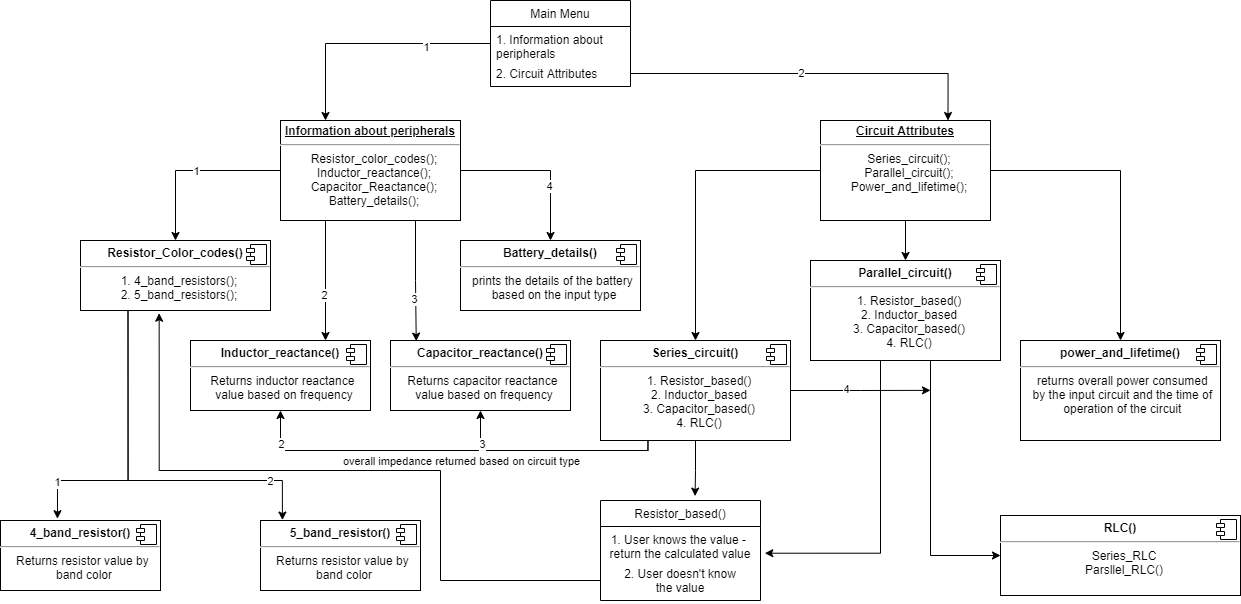

The diagram above was exported from draw.io. Its source (the exported page's mxGraphModel, read from the mxfile embedded in the PNG):
<mxGraphModel dx="2310" dy="701" grid="1" gridSize="10" guides="1" tooltips="1" connect="1" arrows="1" fold="1" page="1" pageScale="1" pageWidth="827" pageHeight="1169" math="0" shadow="0">
  <root>
    <mxCell id="0" />
    <mxCell id="1" parent="0" />
    <mxCell id="X9LRzrhYFydB5RyoMU6w-1" value="Main Menu" style="swimlane;fontStyle=0;childLayout=stackLayout;horizontal=1;startSize=26;fillColor=none;horizontalStack=0;resizeParent=1;resizeParentMax=0;resizeLast=0;collapsible=1;marginBottom=0;" vertex="1" parent="1">
      <mxGeometry x="330" y="40" width="140" height="86" as="geometry" />
    </mxCell>
    <mxCell id="X9LRzrhYFydB5RyoMU6w-10" value="1. Information about &#10;peripherals" style="text;strokeColor=none;fillColor=none;align=left;verticalAlign=top;spacingLeft=4;spacingRight=4;overflow=hidden;rotatable=0;points=[[0,0.5],[1,0.5]];portConstraint=eastwest;" vertex="1" parent="X9LRzrhYFydB5RyoMU6w-1">
      <mxGeometry y="26" width="140" height="34" as="geometry" />
    </mxCell>
    <mxCell id="X9LRzrhYFydB5RyoMU6w-3" value="2. Circuit Attributes" style="text;strokeColor=none;fillColor=none;align=left;verticalAlign=top;spacingLeft=4;spacingRight=4;overflow=hidden;rotatable=0;points=[[0,0.5],[1,0.5]];portConstraint=eastwest;" vertex="1" parent="X9LRzrhYFydB5RyoMU6w-1">
      <mxGeometry y="60" width="140" height="26" as="geometry" />
    </mxCell>
    <mxCell id="X9LRzrhYFydB5RyoMU6w-16" style="edgeStyle=orthogonalEdgeStyle;rounded=0;orthogonalLoop=1;jettySize=auto;html=1;exitX=0;exitY=0.5;exitDx=0;exitDy=0;entryX=0.5;entryY=0;entryDx=0;entryDy=0;" edge="1" parent="1" source="X9LRzrhYFydB5RyoMU6w-5" target="X9LRzrhYFydB5RyoMU6w-12">
      <mxGeometry relative="1" as="geometry" />
    </mxCell>
    <mxCell id="X9LRzrhYFydB5RyoMU6w-35" value="1" style="edgeLabel;html=1;align=center;verticalAlign=middle;resizable=0;points=[];" vertex="1" connectable="0" parent="X9LRzrhYFydB5RyoMU6w-16">
      <mxGeometry x="-0.0423" relative="1" as="geometry">
        <mxPoint as="offset" />
      </mxGeometry>
    </mxCell>
    <mxCell id="X9LRzrhYFydB5RyoMU6w-17" style="edgeStyle=orthogonalEdgeStyle;rounded=0;orthogonalLoop=1;jettySize=auto;html=1;exitX=0.25;exitY=1;exitDx=0;exitDy=0;entryX=0.75;entryY=0;entryDx=0;entryDy=0;" edge="1" parent="1" source="X9LRzrhYFydB5RyoMU6w-5" target="X9LRzrhYFydB5RyoMU6w-14">
      <mxGeometry relative="1" as="geometry" />
    </mxCell>
    <mxCell id="X9LRzrhYFydB5RyoMU6w-36" value="2" style="edgeLabel;html=1;align=center;verticalAlign=middle;resizable=0;points=[];" vertex="1" connectable="0" parent="X9LRzrhYFydB5RyoMU6w-17">
      <mxGeometry x="0.2367" y="-2" relative="1" as="geometry">
        <mxPoint as="offset" />
      </mxGeometry>
    </mxCell>
    <mxCell id="X9LRzrhYFydB5RyoMU6w-20" style="edgeStyle=orthogonalEdgeStyle;rounded=0;orthogonalLoop=1;jettySize=auto;html=1;exitX=0.75;exitY=1;exitDx=0;exitDy=0;entryX=0.143;entryY=0.009;entryDx=0;entryDy=0;entryPerimeter=0;" edge="1" parent="1" source="X9LRzrhYFydB5RyoMU6w-5" target="X9LRzrhYFydB5RyoMU6w-18">
      <mxGeometry relative="1" as="geometry" />
    </mxCell>
    <mxCell id="X9LRzrhYFydB5RyoMU6w-37" value="3" style="edgeLabel;html=1;align=center;verticalAlign=middle;resizable=0;points=[];" vertex="1" connectable="0" parent="X9LRzrhYFydB5RyoMU6w-20">
      <mxGeometry x="0.2841" y="-2" relative="1" as="geometry">
        <mxPoint as="offset" />
      </mxGeometry>
    </mxCell>
    <mxCell id="X9LRzrhYFydB5RyoMU6w-23" style="edgeStyle=orthogonalEdgeStyle;rounded=0;orthogonalLoop=1;jettySize=auto;html=1;exitX=1;exitY=0.5;exitDx=0;exitDy=0;entryX=0.5;entryY=0;entryDx=0;entryDy=0;" edge="1" parent="1" source="X9LRzrhYFydB5RyoMU6w-5" target="X9LRzrhYFydB5RyoMU6w-21">
      <mxGeometry relative="1" as="geometry">
        <Array as="points">
          <mxPoint x="390" y="210" />
        </Array>
      </mxGeometry>
    </mxCell>
    <mxCell id="X9LRzrhYFydB5RyoMU6w-38" value="4" style="edgeLabel;html=1;align=center;verticalAlign=middle;resizable=0;points=[];" vertex="1" connectable="0" parent="X9LRzrhYFydB5RyoMU6w-23">
      <mxGeometry x="0.315" y="-2" relative="1" as="geometry">
        <mxPoint as="offset" />
      </mxGeometry>
    </mxCell>
    <mxCell id="X9LRzrhYFydB5RyoMU6w-5" value="&lt;p style=&quot;margin: 4px 0px 0px ; text-decoration: underline&quot;&gt;&lt;b&gt;Information about peripherals&lt;/b&gt;&lt;/p&gt;&lt;hr&gt;&lt;p style=&quot;margin: 0px ; margin-left: 8px&quot;&gt;Resistor_color_codes();&lt;/p&gt;&lt;p style=&quot;margin: 0px ; margin-left: 8px&quot;&gt;Inductor_reactance();&lt;/p&gt;&lt;p style=&quot;margin: 0px ; margin-left: 8px&quot;&gt;Capacitor_Reactance();&lt;/p&gt;&lt;p style=&quot;margin: 0px ; margin-left: 8px&quot;&gt;Battery_details();&lt;/p&gt;" style="verticalAlign=top;align=center;overflow=fill;fontSize=12;fontFamily=Helvetica;html=1;" vertex="1" parent="1">
      <mxGeometry x="120" y="160" width="180" height="100" as="geometry" />
    </mxCell>
    <mxCell id="X9LRzrhYFydB5RyoMU6w-49" style="edgeStyle=orthogonalEdgeStyle;rounded=0;orthogonalLoop=1;jettySize=auto;html=1;exitX=0.5;exitY=1;exitDx=0;exitDy=0;entryX=0.5;entryY=0;entryDx=0;entryDy=0;" edge="1" parent="1" source="X9LRzrhYFydB5RyoMU6w-6">
      <mxGeometry relative="1" as="geometry">
        <mxPoint x="745" y="300" as="targetPoint" />
      </mxGeometry>
    </mxCell>
    <mxCell id="X9LRzrhYFydB5RyoMU6w-50" style="edgeStyle=orthogonalEdgeStyle;rounded=0;orthogonalLoop=1;jettySize=auto;html=1;exitX=0;exitY=0.5;exitDx=0;exitDy=0;entryX=0.5;entryY=0;entryDx=0;entryDy=0;" edge="1" parent="1" source="X9LRzrhYFydB5RyoMU6w-6" target="X9LRzrhYFydB5RyoMU6w-43">
      <mxGeometry relative="1" as="geometry" />
    </mxCell>
    <mxCell id="X9LRzrhYFydB5RyoMU6w-51" style="edgeStyle=orthogonalEdgeStyle;rounded=0;orthogonalLoop=1;jettySize=auto;html=1;exitX=1;exitY=0.5;exitDx=0;exitDy=0;entryX=0.5;entryY=0;entryDx=0;entryDy=0;" edge="1" parent="1" source="X9LRzrhYFydB5RyoMU6w-6" target="X9LRzrhYFydB5RyoMU6w-47">
      <mxGeometry relative="1" as="geometry" />
    </mxCell>
    <mxCell id="X9LRzrhYFydB5RyoMU6w-6" value="&lt;p style=&quot;margin: 4px 0px 0px ; text-decoration: underline&quot;&gt;&lt;b&gt;Circuit Attributes&lt;/b&gt;&lt;/p&gt;&lt;hr&gt;&lt;p style=&quot;margin: 0px ; margin-left: 8px&quot;&gt;Series_circuit();&lt;/p&gt;&lt;p style=&quot;margin: 0px ; margin-left: 8px&quot;&gt;Parallel_circuit();&lt;/p&gt;&lt;p style=&quot;margin: 0px ; margin-left: 8px&quot;&gt;Power_and_lifetime();&lt;/p&gt;" style="verticalAlign=top;align=center;overflow=fill;fontSize=12;fontFamily=Helvetica;html=1;" vertex="1" parent="1">
      <mxGeometry x="660" y="160" width="170" height="100" as="geometry" />
    </mxCell>
    <mxCell id="X9LRzrhYFydB5RyoMU6w-9" style="edgeStyle=orthogonalEdgeStyle;rounded=0;orthogonalLoop=1;jettySize=auto;html=1;exitX=1;exitY=0.5;exitDx=0;exitDy=0;entryX=0.75;entryY=0;entryDx=0;entryDy=0;" edge="1" parent="1" source="X9LRzrhYFydB5RyoMU6w-3" target="X9LRzrhYFydB5RyoMU6w-6">
      <mxGeometry relative="1" as="geometry">
        <mxPoint x="540" y="113" as="targetPoint" />
      </mxGeometry>
    </mxCell>
    <mxCell id="X9LRzrhYFydB5RyoMU6w-42" value="2" style="edgeLabel;html=1;align=center;verticalAlign=middle;resizable=0;points=[];" vertex="1" connectable="0" parent="X9LRzrhYFydB5RyoMU6w-9">
      <mxGeometry x="-0.0659" y="1" relative="1" as="geometry">
        <mxPoint as="offset" />
      </mxGeometry>
    </mxCell>
    <mxCell id="X9LRzrhYFydB5RyoMU6w-11" style="edgeStyle=orthogonalEdgeStyle;rounded=0;orthogonalLoop=1;jettySize=auto;html=1;exitX=0;exitY=0.5;exitDx=0;exitDy=0;entryX=0.25;entryY=0;entryDx=0;entryDy=0;" edge="1" parent="1" source="X9LRzrhYFydB5RyoMU6w-10" target="X9LRzrhYFydB5RyoMU6w-5">
      <mxGeometry relative="1" as="geometry" />
    </mxCell>
    <mxCell id="X9LRzrhYFydB5RyoMU6w-41" value="1" style="edgeLabel;html=1;align=center;verticalAlign=middle;resizable=0;points=[];" vertex="1" connectable="0" parent="X9LRzrhYFydB5RyoMU6w-11">
      <mxGeometry x="-0.4727" y="3" relative="1" as="geometry">
        <mxPoint as="offset" />
      </mxGeometry>
    </mxCell>
    <mxCell id="X9LRzrhYFydB5RyoMU6w-33" style="edgeStyle=orthogonalEdgeStyle;rounded=0;orthogonalLoop=1;jettySize=auto;html=1;exitX=0.25;exitY=1;exitDx=0;exitDy=0;entryX=0.137;entryY=-0.006;entryDx=0;entryDy=0;entryPerimeter=0;" edge="1" parent="1" source="X9LRzrhYFydB5RyoMU6w-12" target="X9LRzrhYFydB5RyoMU6w-28">
      <mxGeometry relative="1" as="geometry">
        <mxPoint x="140" y="540" as="targetPoint" />
        <Array as="points">
          <mxPoint x="-32" y="520" />
          <mxPoint x="122" y="520" />
        </Array>
      </mxGeometry>
    </mxCell>
    <mxCell id="X9LRzrhYFydB5RyoMU6w-40" value="2" style="edgeLabel;html=1;align=center;verticalAlign=middle;resizable=0;points=[];" vertex="1" connectable="0" parent="X9LRzrhYFydB5RyoMU6w-33">
      <mxGeometry x="0.7142" relative="1" as="geometry">
        <mxPoint as="offset" />
      </mxGeometry>
    </mxCell>
    <mxCell id="X9LRzrhYFydB5RyoMU6w-34" style="edgeStyle=orthogonalEdgeStyle;rounded=0;orthogonalLoop=1;jettySize=auto;html=1;exitX=0.25;exitY=1;exitDx=0;exitDy=0;entryX=0.356;entryY=-0.026;entryDx=0;entryDy=0;entryPerimeter=0;" edge="1" parent="1" source="X9LRzrhYFydB5RyoMU6w-12" target="X9LRzrhYFydB5RyoMU6w-24">
      <mxGeometry relative="1" as="geometry">
        <Array as="points">
          <mxPoint x="-32" y="520" />
          <mxPoint x="-103" y="520" />
        </Array>
      </mxGeometry>
    </mxCell>
    <mxCell id="X9LRzrhYFydB5RyoMU6w-39" value="1" style="edgeLabel;html=1;align=center;verticalAlign=middle;resizable=0;points=[];" vertex="1" connectable="0" parent="X9LRzrhYFydB5RyoMU6w-34">
      <mxGeometry x="0.7312" y="-1" relative="1" as="geometry">
        <mxPoint as="offset" />
      </mxGeometry>
    </mxCell>
    <mxCell id="X9LRzrhYFydB5RyoMU6w-12" value="&lt;p style=&quot;margin: 6px 0px 0px&quot;&gt;&lt;b&gt;Resistor_Color_codes()&lt;/b&gt;&lt;/p&gt;&lt;hr&gt;&lt;p style=&quot;margin: 0px ; margin-left: 8px&quot;&gt;1. 4_band_resistors();&lt;/p&gt;&lt;p style=&quot;margin: 0px ; margin-left: 8px&quot;&gt;2. 5_band_resistors();&lt;/p&gt;" style="align=center;overflow=fill;html=1;dropTarget=0;" vertex="1" parent="1">
      <mxGeometry x="-80" y="280" width="190" height="70" as="geometry" />
    </mxCell>
    <mxCell id="X9LRzrhYFydB5RyoMU6w-13" value="" style="shape=component;jettyWidth=8;jettyHeight=4;" vertex="1" parent="X9LRzrhYFydB5RyoMU6w-12">
      <mxGeometry x="1" width="20" height="20" relative="1" as="geometry">
        <mxPoint x="-24" y="4" as="offset" />
      </mxGeometry>
    </mxCell>
    <mxCell id="X9LRzrhYFydB5RyoMU6w-14" value="&lt;p style=&quot;text-align: center ; margin: 6px 0px 0px&quot;&gt;&lt;b&gt;Inductor_reactance()&lt;/b&gt;&lt;/p&gt;&lt;hr style=&quot;text-align: center&quot;&gt;&lt;p style=&quot;text-align: center ; margin: 0px 0px 0px 8px&quot;&gt;Returns inductor reactance&amp;nbsp;&lt;/p&gt;&lt;p style=&quot;text-align: center ; margin: 0px 0px 0px 8px&quot;&gt;value based on frequency&lt;br&gt;&lt;/p&gt;" style="align=left;overflow=fill;html=1;dropTarget=0;" vertex="1" parent="1">
      <mxGeometry x="30" y="380" width="180" height="70" as="geometry" />
    </mxCell>
    <mxCell id="X9LRzrhYFydB5RyoMU6w-15" value="" style="shape=component;jettyWidth=8;jettyHeight=4;" vertex="1" parent="X9LRzrhYFydB5RyoMU6w-14">
      <mxGeometry x="1" width="20" height="20" relative="1" as="geometry">
        <mxPoint x="-24" y="4" as="offset" />
      </mxGeometry>
    </mxCell>
    <mxCell id="X9LRzrhYFydB5RyoMU6w-18" value="&lt;p style=&quot;text-align: center ; margin: 6px 0px 0px&quot;&gt;&lt;b&gt;Capacitor_reactance()&lt;/b&gt;&lt;/p&gt;&lt;hr style=&quot;text-align: center&quot;&gt;&lt;p style=&quot;text-align: center ; margin: 0px 0px 0px 8px&quot;&gt;Returns capacitor reactance&amp;nbsp;&lt;/p&gt;&lt;p style=&quot;text-align: center ; margin: 0px 0px 0px 8px&quot;&gt;value based on frequency&lt;br&gt;&lt;/p&gt;" style="align=left;overflow=fill;html=1;dropTarget=0;" vertex="1" parent="1">
      <mxGeometry x="230" y="380" width="180" height="70" as="geometry" />
    </mxCell>
    <mxCell id="X9LRzrhYFydB5RyoMU6w-19" value="" style="shape=component;jettyWidth=8;jettyHeight=4;" vertex="1" parent="X9LRzrhYFydB5RyoMU6w-18">
      <mxGeometry x="1" width="20" height="20" relative="1" as="geometry">
        <mxPoint x="-24" y="4" as="offset" />
      </mxGeometry>
    </mxCell>
    <mxCell id="X9LRzrhYFydB5RyoMU6w-21" value="&lt;p style=&quot;text-align: center ; margin: 6px 0px 0px&quot;&gt;&lt;b&gt;Battery_details()&lt;/b&gt;&lt;/p&gt;&lt;hr style=&quot;text-align: center&quot;&gt;&lt;p style=&quot;text-align: center ; margin: 0px 0px 0px 8px&quot;&gt;prints the details of the battery&amp;nbsp;&lt;/p&gt;&lt;p style=&quot;text-align: center ; margin: 0px 0px 0px 8px&quot;&gt;based on the input type&lt;/p&gt;" style="align=left;overflow=fill;html=1;dropTarget=0;" vertex="1" parent="1">
      <mxGeometry x="300" y="280" width="180" height="70" as="geometry" />
    </mxCell>
    <mxCell id="X9LRzrhYFydB5RyoMU6w-22" value="" style="shape=component;jettyWidth=8;jettyHeight=4;" vertex="1" parent="X9LRzrhYFydB5RyoMU6w-21">
      <mxGeometry x="1" width="20" height="20" relative="1" as="geometry">
        <mxPoint x="-24" y="4" as="offset" />
      </mxGeometry>
    </mxCell>
    <mxCell id="X9LRzrhYFydB5RyoMU6w-24" value="&lt;p style=&quot;margin: 6px 0px 0px&quot;&gt;&lt;b&gt;4_band_resistor()&lt;/b&gt;&lt;/p&gt;&lt;hr&gt;&lt;p style=&quot;margin: 0px ; margin-left: 8px&quot;&gt;Returns resistor value by&amp;nbsp;&lt;/p&gt;&lt;p style=&quot;margin: 0px ; margin-left: 8px&quot;&gt;band color&lt;/p&gt;" style="align=center;overflow=fill;html=1;dropTarget=0;" vertex="1" parent="1">
      <mxGeometry x="-160" y="560" width="160" height="70" as="geometry" />
    </mxCell>
    <mxCell id="X9LRzrhYFydB5RyoMU6w-25" value="" style="shape=component;jettyWidth=8;jettyHeight=4;" vertex="1" parent="X9LRzrhYFydB5RyoMU6w-24">
      <mxGeometry x="1" width="20" height="20" relative="1" as="geometry">
        <mxPoint x="-24" y="4" as="offset" />
      </mxGeometry>
    </mxCell>
    <mxCell id="X9LRzrhYFydB5RyoMU6w-28" value="&lt;p style=&quot;margin: 6px 0px 0px&quot;&gt;&lt;b&gt;5_band_resistor()&lt;/b&gt;&lt;/p&gt;&lt;hr&gt;&lt;p style=&quot;margin: 0px ; margin-left: 8px&quot;&gt;Returns resistor value by&amp;nbsp;&lt;/p&gt;&lt;p style=&quot;margin: 0px ; margin-left: 8px&quot;&gt;band color&lt;/p&gt;" style="align=center;overflow=fill;html=1;dropTarget=0;" vertex="1" parent="1">
      <mxGeometry x="100" y="560" width="160" height="70" as="geometry" />
    </mxCell>
    <mxCell id="X9LRzrhYFydB5RyoMU6w-29" value="" style="shape=component;jettyWidth=8;jettyHeight=4;" vertex="1" parent="X9LRzrhYFydB5RyoMU6w-28">
      <mxGeometry x="1" width="20" height="20" relative="1" as="geometry">
        <mxPoint x="-24" y="4" as="offset" />
      </mxGeometry>
    </mxCell>
    <mxCell id="X9LRzrhYFydB5RyoMU6w-54" style="edgeStyle=orthogonalEdgeStyle;rounded=0;orthogonalLoop=1;jettySize=auto;html=1;exitX=0.25;exitY=1;exitDx=0;exitDy=0;entryX=0.5;entryY=1;entryDx=0;entryDy=0;" edge="1" parent="1" source="X9LRzrhYFydB5RyoMU6w-43" target="X9LRzrhYFydB5RyoMU6w-14">
      <mxGeometry relative="1" as="geometry">
        <Array as="points">
          <mxPoint x="487" y="490" />
          <mxPoint x="120" y="490" />
        </Array>
      </mxGeometry>
    </mxCell>
    <mxCell id="X9LRzrhYFydB5RyoMU6w-56" value="overall impedance returned based on circuit type" style="edgeLabel;html=1;align=center;verticalAlign=middle;resizable=0;points=[];" vertex="1" connectable="0" parent="X9LRzrhYFydB5RyoMU6w-54">
      <mxGeometry x="0.076" y="-1" relative="1" as="geometry">
        <mxPoint x="27" y="11" as="offset" />
      </mxGeometry>
    </mxCell>
    <mxCell id="X9LRzrhYFydB5RyoMU6w-58" value="2" style="edgeLabel;html=1;align=center;verticalAlign=middle;resizable=0;points=[];" vertex="1" connectable="0" parent="X9LRzrhYFydB5RyoMU6w-54">
      <mxGeometry x="0.8405" relative="1" as="geometry">
        <mxPoint as="offset" />
      </mxGeometry>
    </mxCell>
    <mxCell id="X9LRzrhYFydB5RyoMU6w-57" style="edgeStyle=orthogonalEdgeStyle;rounded=0;orthogonalLoop=1;jettySize=auto;html=1;exitX=0.25;exitY=1;exitDx=0;exitDy=0;entryX=0.5;entryY=1;entryDx=0;entryDy=0;" edge="1" parent="1" source="X9LRzrhYFydB5RyoMU6w-43" target="X9LRzrhYFydB5RyoMU6w-18">
      <mxGeometry relative="1" as="geometry">
        <Array as="points">
          <mxPoint x="487" y="490" />
          <mxPoint x="320" y="490" />
        </Array>
      </mxGeometry>
    </mxCell>
    <mxCell id="X9LRzrhYFydB5RyoMU6w-59" value="3" style="edgeLabel;html=1;align=center;verticalAlign=middle;resizable=0;points=[];" vertex="1" connectable="0" parent="X9LRzrhYFydB5RyoMU6w-57">
      <mxGeometry x="0.6938" y="-1" relative="1" as="geometry">
        <mxPoint as="offset" />
      </mxGeometry>
    </mxCell>
    <mxCell id="X9LRzrhYFydB5RyoMU6w-66" style="edgeStyle=orthogonalEdgeStyle;rounded=0;orthogonalLoop=1;jettySize=auto;html=1;exitX=0.5;exitY=1;exitDx=0;exitDy=0;entryX=0.591;entryY=-0.044;entryDx=0;entryDy=0;entryPerimeter=0;" edge="1" parent="1" source="X9LRzrhYFydB5RyoMU6w-43" target="X9LRzrhYFydB5RyoMU6w-60">
      <mxGeometry relative="1" as="geometry" />
    </mxCell>
    <mxCell id="X9LRzrhYFydB5RyoMU6w-73" style="edgeStyle=orthogonalEdgeStyle;rounded=0;orthogonalLoop=1;jettySize=auto;html=1;exitX=1;exitY=0.5;exitDx=0;exitDy=0;" edge="1" parent="1" source="X9LRzrhYFydB5RyoMU6w-43">
      <mxGeometry relative="1" as="geometry">
        <mxPoint x="770" y="429.8571428571429" as="targetPoint" />
      </mxGeometry>
    </mxCell>
    <mxCell id="X9LRzrhYFydB5RyoMU6w-74" value="4" style="edgeLabel;html=1;align=center;verticalAlign=middle;resizable=0;points=[];" vertex="1" connectable="0" parent="X9LRzrhYFydB5RyoMU6w-73">
      <mxGeometry x="-0.2049" y="2" relative="1" as="geometry">
        <mxPoint as="offset" />
      </mxGeometry>
    </mxCell>
    <mxCell id="X9LRzrhYFydB5RyoMU6w-43" value="&lt;p style=&quot;margin: 6px 0px 0px&quot;&gt;&lt;b&gt;Series_circuit()&lt;/b&gt;&lt;/p&gt;&lt;hr&gt;&lt;p style=&quot;margin: 0px ; margin-left: 8px&quot;&gt;1. Resistor_based()&lt;/p&gt;&lt;p style=&quot;margin: 0px ; margin-left: 8px&quot;&gt;2. Inductor_based&lt;/p&gt;&lt;p style=&quot;margin: 0px ; margin-left: 8px&quot;&gt;3. Capacitor_based()&lt;/p&gt;&lt;p style=&quot;margin: 0px ; margin-left: 8px&quot;&gt;4. RLC()&lt;/p&gt;" style="align=center;overflow=fill;html=1;dropTarget=0;" vertex="1" parent="1">
      <mxGeometry x="440" y="380" width="190" height="100" as="geometry" />
    </mxCell>
    <mxCell id="X9LRzrhYFydB5RyoMU6w-44" value="" style="shape=component;jettyWidth=8;jettyHeight=4;" vertex="1" parent="X9LRzrhYFydB5RyoMU6w-43">
      <mxGeometry x="1" width="20" height="20" relative="1" as="geometry">
        <mxPoint x="-24" y="4" as="offset" />
      </mxGeometry>
    </mxCell>
    <mxCell id="X9LRzrhYFydB5RyoMU6w-47" value="&lt;p style=&quot;margin: 6px 0px 0px&quot;&gt;&lt;b&gt;power_and_lifetime()&lt;/b&gt;&lt;/p&gt;&lt;hr&gt;&lt;p style=&quot;margin: 0px ; margin-left: 8px&quot;&gt;returns overall power consumed&amp;nbsp;&lt;/p&gt;&lt;p style=&quot;margin: 0px ; margin-left: 8px&quot;&gt;by the input circuit and the time of&amp;nbsp;&lt;/p&gt;&lt;p style=&quot;margin: 0px ; margin-left: 8px&quot;&gt;operation of the circuit&amp;nbsp;&lt;/p&gt;" style="align=center;overflow=fill;html=1;dropTarget=0;" vertex="1" parent="1">
      <mxGeometry x="860" y="380" width="200" height="100" as="geometry" />
    </mxCell>
    <mxCell id="X9LRzrhYFydB5RyoMU6w-48" value="" style="shape=component;jettyWidth=8;jettyHeight=4;" vertex="1" parent="X9LRzrhYFydB5RyoMU6w-47">
      <mxGeometry x="1" width="20" height="20" relative="1" as="geometry">
        <mxPoint x="-24" y="4" as="offset" />
      </mxGeometry>
    </mxCell>
    <mxCell id="X9LRzrhYFydB5RyoMU6w-70" style="edgeStyle=orthogonalEdgeStyle;rounded=0;orthogonalLoop=1;jettySize=auto;html=1;exitX=0.5;exitY=1;exitDx=0;exitDy=0;entryX=0;entryY=0.5;entryDx=0;entryDy=0;" edge="1" parent="1" source="X9LRzrhYFydB5RyoMU6w-52" target="X9LRzrhYFydB5RyoMU6w-68">
      <mxGeometry relative="1" as="geometry">
        <mxPoint x="800" y="595" as="targetPoint" />
        <Array as="points">
          <mxPoint x="770" y="400" />
          <mxPoint x="770" y="595" />
        </Array>
      </mxGeometry>
    </mxCell>
    <mxCell id="X9LRzrhYFydB5RyoMU6w-72" style="edgeStyle=orthogonalEdgeStyle;rounded=0;orthogonalLoop=1;jettySize=auto;html=1;exitX=0.5;exitY=1;exitDx=0;exitDy=0;entryX=1.027;entryY=0.786;entryDx=0;entryDy=0;entryPerimeter=0;" edge="1" parent="1" source="X9LRzrhYFydB5RyoMU6w-52" target="X9LRzrhYFydB5RyoMU6w-61">
      <mxGeometry relative="1" as="geometry">
        <Array as="points">
          <mxPoint x="720" y="400" />
          <mxPoint x="720" y="593" />
        </Array>
      </mxGeometry>
    </mxCell>
    <mxCell id="X9LRzrhYFydB5RyoMU6w-52" value="&lt;p style=&quot;margin: 6px 0px 0px&quot;&gt;&lt;b&gt;Parallel_circuit()&lt;/b&gt;&lt;/p&gt;&lt;hr&gt;&lt;p style=&quot;margin: 0px ; margin-left: 8px&quot;&gt;1. Resistor_based()&lt;/p&gt;&lt;p style=&quot;margin: 0px ; margin-left: 8px&quot;&gt;2. Inductor_based&lt;/p&gt;&lt;p style=&quot;margin: 0px ; margin-left: 8px&quot;&gt;3. Capacitor_based()&lt;/p&gt;&lt;p style=&quot;margin: 0px ; margin-left: 8px&quot;&gt;4. RLC()&lt;/p&gt;" style="align=center;overflow=fill;html=1;dropTarget=0;" vertex="1" parent="1">
      <mxGeometry x="650" y="300" width="190" height="100" as="geometry" />
    </mxCell>
    <mxCell id="X9LRzrhYFydB5RyoMU6w-53" value="" style="shape=component;jettyWidth=8;jettyHeight=4;" vertex="1" parent="X9LRzrhYFydB5RyoMU6w-52">
      <mxGeometry x="1" width="20" height="20" relative="1" as="geometry">
        <mxPoint x="-24" y="4" as="offset" />
      </mxGeometry>
    </mxCell>
    <mxCell id="X9LRzrhYFydB5RyoMU6w-60" value="Resistor_based()" style="swimlane;fontStyle=0;childLayout=stackLayout;horizontal=1;startSize=26;fillColor=none;horizontalStack=0;resizeParent=1;resizeParentMax=0;resizeLast=0;collapsible=1;marginBottom=0;align=center;" vertex="1" parent="1">
      <mxGeometry x="440" y="540" width="160" height="100" as="geometry" />
    </mxCell>
    <mxCell id="X9LRzrhYFydB5RyoMU6w-61" value="1. User knows the value - &#10;return the calculated value" style="text;strokeColor=none;fillColor=none;align=center;verticalAlign=top;spacingLeft=4;spacingRight=4;overflow=hidden;rotatable=0;points=[[0,0.5],[1,0.5]];portConstraint=eastwest;" vertex="1" parent="X9LRzrhYFydB5RyoMU6w-60">
      <mxGeometry y="26" width="160" height="34" as="geometry" />
    </mxCell>
    <mxCell id="X9LRzrhYFydB5RyoMU6w-63" value="2. User doesn't know &#10;the value" style="text;strokeColor=none;fillColor=none;align=center;verticalAlign=top;spacingLeft=4;spacingRight=4;overflow=hidden;rotatable=0;points=[[0,0.5],[1,0.5]];portConstraint=eastwest;" vertex="1" parent="X9LRzrhYFydB5RyoMU6w-60">
      <mxGeometry y="60" width="160" height="40" as="geometry" />
    </mxCell>
    <mxCell id="X9LRzrhYFydB5RyoMU6w-65" style="edgeStyle=orthogonalEdgeStyle;rounded=0;orthogonalLoop=1;jettySize=auto;html=1;exitX=0;exitY=0.5;exitDx=0;exitDy=0;entryX=0.414;entryY=1.039;entryDx=0;entryDy=0;entryPerimeter=0;" edge="1" parent="1" source="X9LRzrhYFydB5RyoMU6w-63" target="X9LRzrhYFydB5RyoMU6w-12">
      <mxGeometry relative="1" as="geometry">
        <Array as="points">
          <mxPoint x="280" y="620" />
          <mxPoint x="280" y="510" />
          <mxPoint x="-1" y="510" />
        </Array>
      </mxGeometry>
    </mxCell>
    <mxCell id="X9LRzrhYFydB5RyoMU6w-68" value="&lt;p style=&quot;margin: 6px 0px 0px&quot;&gt;&lt;b&gt;RLC()&lt;/b&gt;&lt;/p&gt;&lt;hr&gt;&lt;p style=&quot;margin: 0px ; margin-left: 8px&quot;&gt;Series_RLC&lt;br&gt;Parsllel_RLC()&lt;/p&gt;" style="align=center;overflow=fill;html=1;dropTarget=0;" vertex="1" parent="1">
      <mxGeometry x="840" y="555" width="240" height="80" as="geometry" />
    </mxCell>
    <mxCell id="X9LRzrhYFydB5RyoMU6w-69" value="" style="shape=component;jettyWidth=8;jettyHeight=4;" vertex="1" parent="X9LRzrhYFydB5RyoMU6w-68">
      <mxGeometry x="1" width="20" height="20" relative="1" as="geometry">
        <mxPoint x="-24" y="4" as="offset" />
      </mxGeometry>
    </mxCell>
  </root>
</mxGraphModel>